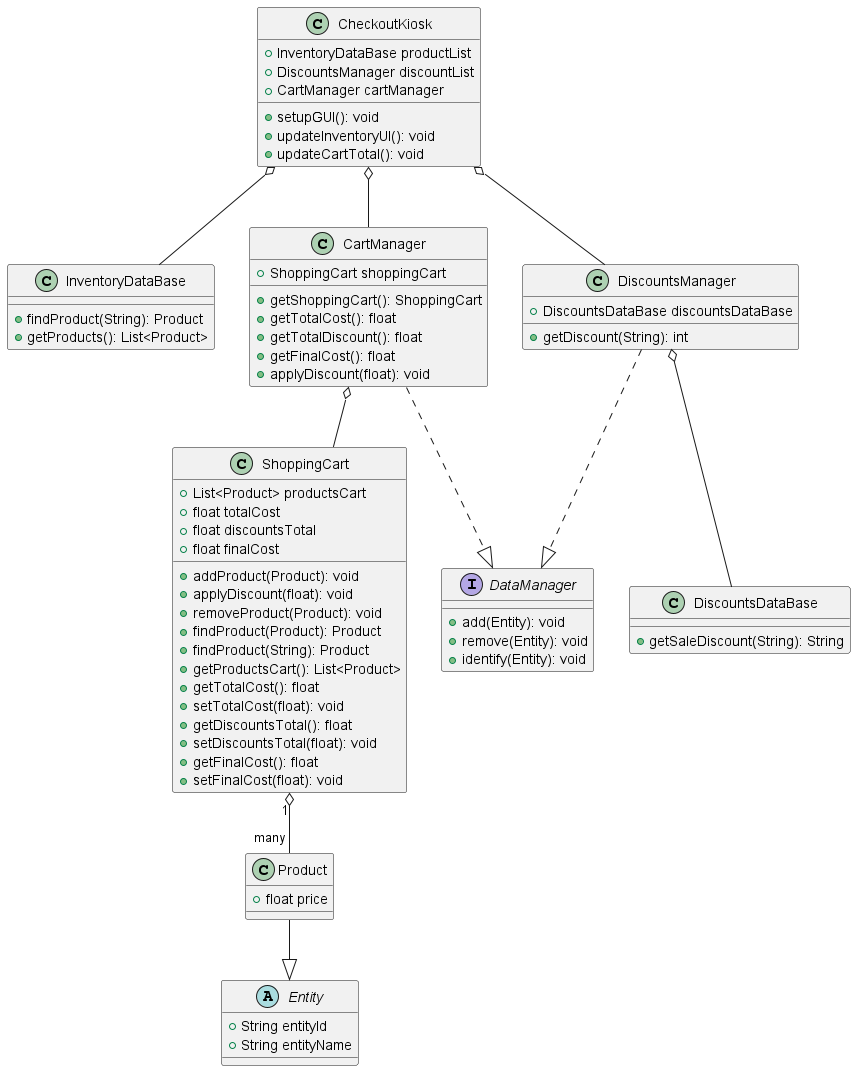

The diagram above was rendered by PlantUML. Its source (embedded in the PNG):
@startuml
abstract Entity {
+String entityId
+String entityName
}

class Product {
+float price
}
Product --|> Entity

class InventoryDataBase {
+findProduct(String): Product
+getProducts(): List<Product>
}

class DiscountsDataBase {
+getSaleDiscount(String): String
}

class ShoppingCart {
+List<Product> productsCart
+float totalCost
+float discountsTotal
+float finalCost
+addProduct(Product): void
+applyDiscount(float): void
+removeProduct(Product): void
+findProduct(Product): Product
+findProduct(String): Product
+getProductsCart(): List<Product>
+getTotalCost(): float
+setTotalCost(float): void
+getDiscountsTotal(): float
+setDiscountsTotal(float): void
+getFinalCost(): float
+setFinalCost(float): void
}
ShoppingCart "1" o-- "many" Product

interface DataManager {
+add(Entity): void
+remove(Entity): void
+identify(Entity): void
}

class CartManager {
+ShoppingCart shoppingCart
+getShoppingCart(): ShoppingCart
+getTotalCost(): float
+getTotalDiscount(): float
+getFinalCost(): float
+applyDiscount(float): void
}
CartManager o-- ShoppingCart
CartManager ..|> DataManager

class DiscountsManager {
+DiscountsDataBase discountsDataBase
+getDiscount(String): int
}
DiscountsManager o-- DiscountsDataBase
DiscountsManager ..|> DataManager

class CheckoutKiosk {
+InventoryDataBase productList
+DiscountsManager discountList
+CartManager cartManager
+setupGUI(): void
+updateInventoryUI(): void
+updateCartTotal(): void
}
CheckoutKiosk o-- InventoryDataBase
CheckoutKiosk o-- DiscountsManager
CheckoutKiosk o-- CartManager
@enduml